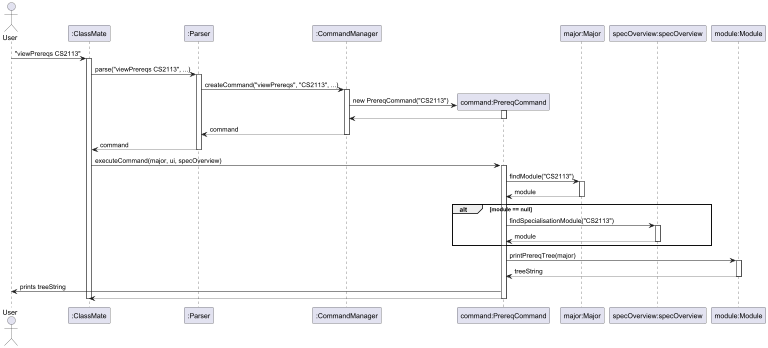

The diagram above was rendered by PlantUML. Its source (embedded in the PNG):
@startuml

actor User
participant ":ClassMate" as ClassMate
participant ":Parser" as Parser
participant ":CommandManager" as CommandManager
participant "command:PrereqCommand" as command
participant "major:Major" as Major
participant "specOverview:specOverview" as SpecOverview
participant "module:Module" as Module

User -> ClassMate : "viewPrereqs CS2113"
activate ClassMate

ClassMate -> Parser : parse("viewPrereqs CS2113", ...)
activate Parser

Parser -> CommandManager : createCommand("viewPrereqs", "CS2113", ...)
activate CommandManager

create command
CommandManager -> command : new PrereqCommand("CS2113")
activate command
command --> CommandManager
deactivate command

CommandManager --> Parser : command
deactivate CommandManager

Parser --> ClassMate : command
deactivate Parser

ClassMate -> command : executeCommand(major, ui, specOverview)
activate command

command -> Major : findModule("CS2113")
activate Major
Major --> command : module
deactivate Major

alt module == null
    command -> SpecOverview : findSpecialisationModule("CS2113")
    activate SpecOverview
    SpecOverview --> command : module
    deactivate SpecOverview
end

command -> Module : printPrereqTree(major)
activate Module
Module --> command : treeString
deactivate Module

command -> User : prints treeString

command --> ClassMate
deactivate command

deactivate ClassMate
@enduml